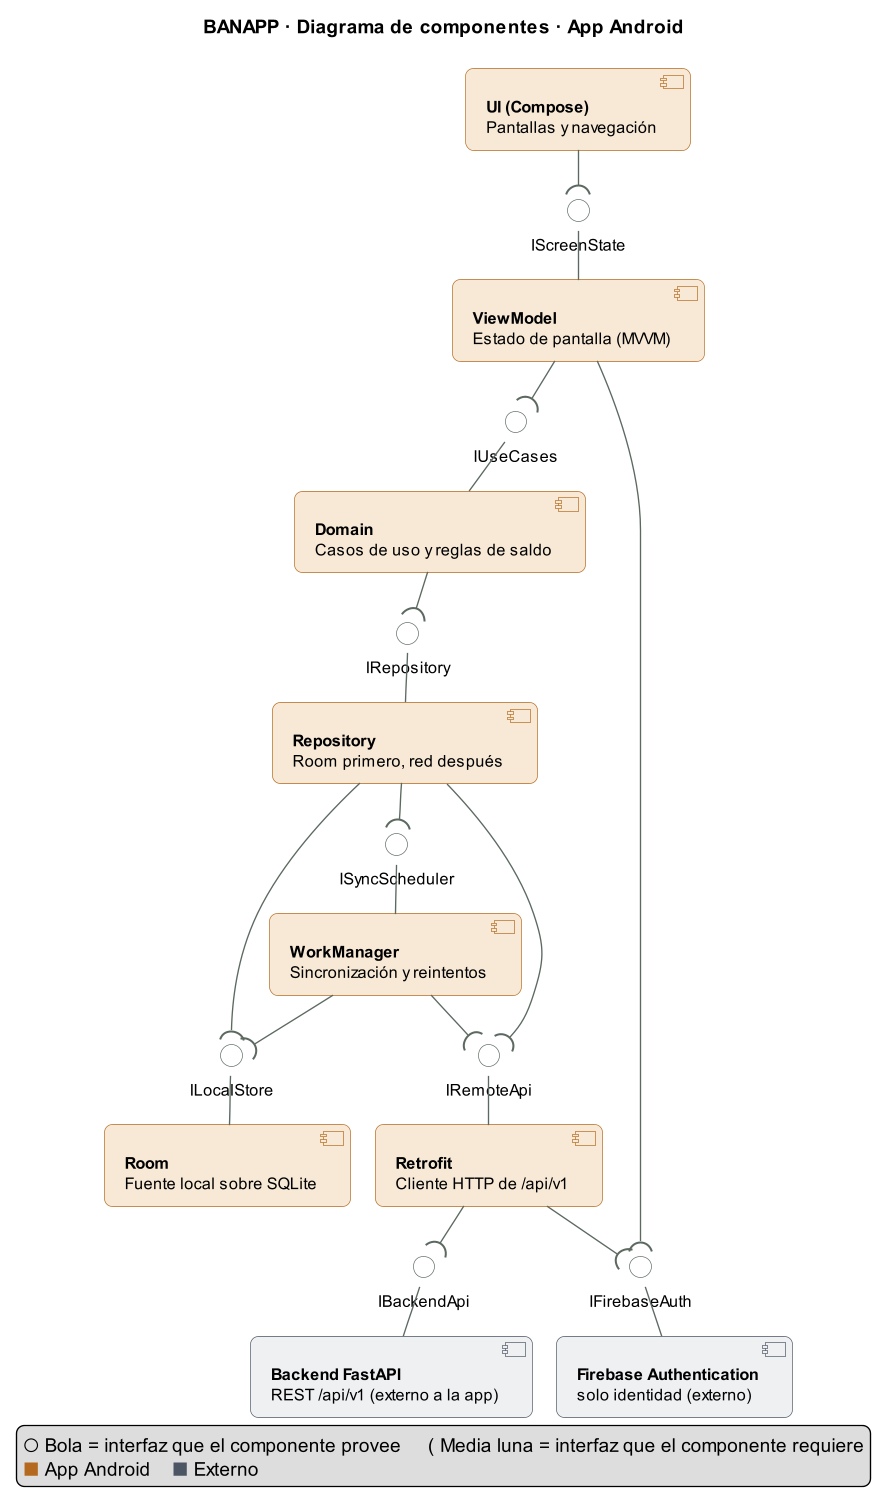

The diagram above was rendered by PlantUML. Its source (embedded in the PNG):
@startuml 02-componentes-app-android
!pragma layout smetana
title BANAPP · Diagrama de componentes · App Android

hide stereotype
skinparam dpi 130
skinparam shadowing false
skinparam roundCorner 12
skinparam ComponentStyle uml2
skinparam ArrowColor #5C6960
skinparam defaultFontSize 12
skinparam nodesep 70
skinparam ranksep 55
skinparam component {
  BackgroundColor<<app>> #F7E9D6
  BorderColor<<app>> #B4691E
  BackgroundColor<<ext>> #EEF0F2
  BorderColor<<ext>> #4B5563
}
skinparam interface {
  BackgroundColor #FFFFFF
  BorderColor #5C6960
}

component "**UI (Compose)**\nPantallas y navegación" as UI <<app>>
component "**ViewModel**\nEstado de pantalla (MVVM)" as VM <<app>>
component "**Domain**\nCasos de uso y reglas de saldo" as DM <<app>>
component "**Repository**\nRoom primero, red después" as REPO <<app>>
component "**WorkManager**\nSincronización y reintentos" as WM <<app>>
component "**Room**\nFuente local sobre SQLite" as ROOM <<app>>
component "**Retrofit**\nCliente HTTP de /api/v1" as RET <<app>>
component "**Firebase Authentication**\nsolo identidad (externo)" as FB <<ext>>
component "**Backend FastAPI**\nREST /api/v1 (externo a la app)" as BE <<ext>>

interface IScreenState
interface IUseCases
interface IRepository
interface ISyncScheduler
interface ILocalStore
interface IRemoteApi
interface IFirebaseAuth
interface IBackendApi

' interfaz provista: componente -- bola
VM -up- IScreenState
DM -up- IUseCases
REPO -up- IRepository
WM -up- ISyncScheduler
ROOM -up- ILocalStore
RET -up- IRemoteApi
FB -up- IFirebaseAuth
BE -up- IBackendApi

' interfaz requerida: componente -( media luna
UI -down-( IScreenState
VM -down-( IUseCases
DM -down-( IRepository
REPO -down-( ISyncScheduler
REPO -down-( ILocalStore
REPO -down-( IRemoteApi
WM -down-( ILocalStore
WM -down-( IRemoteApi
VM -down-( IFirebaseAuth
RET -down-( IFirebaseAuth
RET -down-( IBackendApi

legend bottom
  ○ Bola = interfaz que el componente provee     ( Media luna = interfaz que el componente requiere
  <color:#B4691E>■</color> App Android    <color:#4B5563>■</color> Externo
endlegend
@enduml